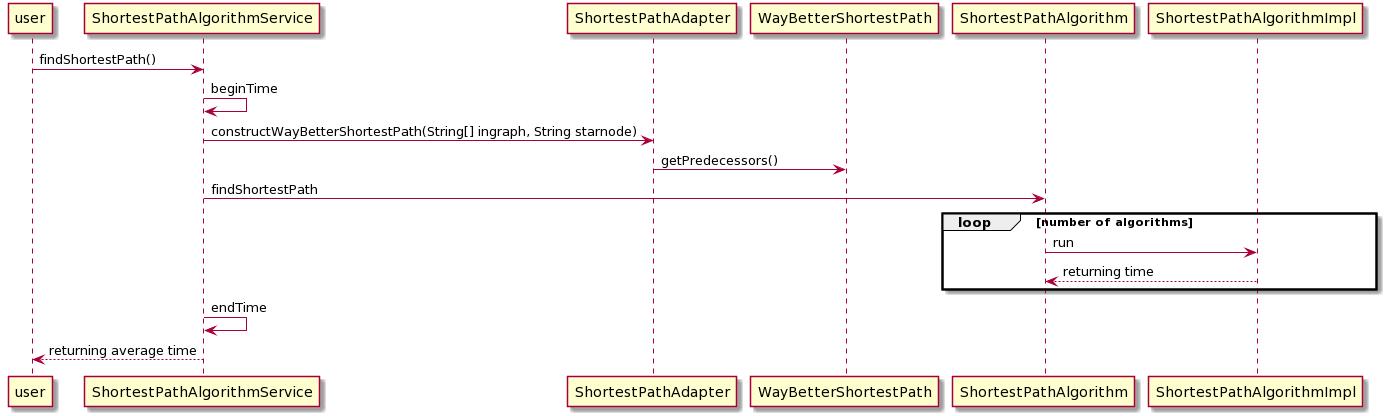

The diagram above was rendered by PlantUML. Its source (embedded in the PNG):
@startuml
user -> ShortestPathAlgorithmService:findShortestPath()
ShortestPathAlgorithmService -> ShortestPathAlgorithmService: beginTime
ShortestPathAlgorithmService -> ShortestPathAdapter: constructWayBetterShortestPath(String[] ingraph, String starnode)
ShortestPathAdapter -> WayBetterShortestPath: getPredecessors()
ShortestPathAlgorithmService -> ShortestPathAlgorithm: findShortestPath
loop number of algorithms
ShortestPathAlgorithm -> ShortestPathAlgorithmImpl:run
ShortestPathAlgorithmImpl --> ShortestPathAlgorithm: returning time
end
ShortestPathAlgorithmService -> ShortestPathAlgorithmService: endTime
ShortestPathAlgorithmService --> user:returning average time
@enduml